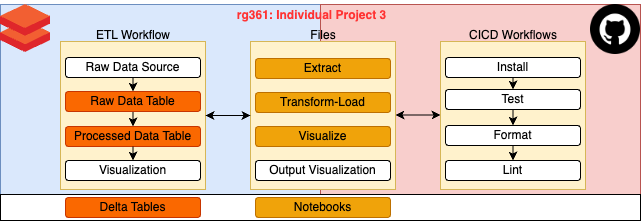

The diagram above was exported from draw.io. Its source (the exported page's mxGraphModel, read from the mxfile embedded in the PNG):
<mxGraphModel dx="954" dy="627" grid="1" gridSize="10" guides="1" tooltips="1" connect="1" arrows="1" fold="1" page="1" pageScale="1" pageWidth="850" pageHeight="1100" math="0" shadow="0">
  <root>
    <mxCell id="0" />
    <mxCell id="1" parent="0" />
    <mxCell id="mm_vf1p7GOdZ5_pGH_eF-1" value="" style="rounded=0;whiteSpace=wrap;html=1;fillColor=#dae8fc;strokeColor=#6c8ebf;" parent="1" vertex="1">
      <mxGeometry x="80" y="194" width="320" height="190" as="geometry" />
    </mxCell>
    <mxCell id="mm_vf1p7GOdZ5_pGH_eF-8" value="" style="rounded=0;whiteSpace=wrap;html=1;fillColor=#fff2cc;strokeColor=#d6b656;" parent="1" vertex="1">
      <mxGeometry x="140" y="231" width="145" height="148" as="geometry" />
    </mxCell>
    <mxCell id="mm_vf1p7GOdZ5_pGH_eF-2" value="" style="rounded=0;whiteSpace=wrap;html=1;fillColor=#f8cecc;strokeColor=#b85450;" parent="1" vertex="1">
      <mxGeometry x="400" y="194" width="320" height="190" as="geometry" />
    </mxCell>
    <mxCell id="mm_vf1p7GOdZ5_pGH_eF-3" value="" style="shape=image;html=1;verticalAlign=top;verticalLabelPosition=bottom;labelBackgroundColor=#ffffff;imageAspect=0;aspect=fixed;image=https://cdn4.iconfinder.com/data/icons/miu-black-social-2/60/github-128.png" parent="1" vertex="1">
      <mxGeometry x="670" y="194" width="50" height="50" as="geometry" />
    </mxCell>
    <mxCell id="mm_vf1p7GOdZ5_pGH_eF-4" value="" style="image;sketch=0;aspect=fixed;html=1;points=[];align=center;fontSize=12;image=img/lib/mscae/Databricks.svg;" parent="1" vertex="1">
      <mxGeometry x="80" y="194" width="50" height="48" as="geometry" />
    </mxCell>
    <mxCell id="mm_vf1p7GOdZ5_pGH_eF-12" style="edgeStyle=orthogonalEdgeStyle;rounded=0;orthogonalLoop=1;jettySize=auto;html=1;exitX=0.5;exitY=1;exitDx=0;exitDy=0;entryX=0.5;entryY=0;entryDx=0;entryDy=0;" parent="1" source="mm_vf1p7GOdZ5_pGH_eF-5" target="mm_vf1p7GOdZ5_pGH_eF-6" edge="1">
      <mxGeometry relative="1" as="geometry" />
    </mxCell>
    <mxCell id="mm_vf1p7GOdZ5_pGH_eF-5" value="Raw Data Source" style="rounded=1;whiteSpace=wrap;html=1;" parent="1" vertex="1">
      <mxGeometry x="145" y="247" width="135" height="20" as="geometry" />
    </mxCell>
    <mxCell id="mm_vf1p7GOdZ5_pGH_eF-13" style="edgeStyle=orthogonalEdgeStyle;rounded=0;orthogonalLoop=1;jettySize=auto;html=1;exitX=0.5;exitY=1;exitDx=0;exitDy=0;entryX=0.5;entryY=0;entryDx=0;entryDy=0;" parent="1" source="mm_vf1p7GOdZ5_pGH_eF-6" target="mm_vf1p7GOdZ5_pGH_eF-7" edge="1">
      <mxGeometry relative="1" as="geometry" />
    </mxCell>
    <mxCell id="mm_vf1p7GOdZ5_pGH_eF-6" value="Raw Data Table" style="rounded=1;whiteSpace=wrap;html=1;fillColor=#fa6800;fontColor=#000000;strokeColor=#C73500;" parent="1" vertex="1">
      <mxGeometry x="145" y="281" width="135" height="20" as="geometry" />
    </mxCell>
    <mxCell id="mm_vf1p7GOdZ5_pGH_eF-7" value="Processed Data Table" style="rounded=1;whiteSpace=wrap;html=1;fillColor=#fa6800;fontColor=#000000;strokeColor=#C73500;" parent="1" vertex="1">
      <mxGeometry x="145" y="316" width="135" height="20" as="geometry" />
    </mxCell>
    <mxCell id="mm_vf1p7GOdZ5_pGH_eF-9" value="ETL Workflow" style="text;html=1;strokeColor=none;fillColor=none;align=center;verticalAlign=middle;whiteSpace=wrap;rounded=0;rotation=0;" parent="1" vertex="1">
      <mxGeometry x="167.5" y="210" width="90" height="30" as="geometry" />
    </mxCell>
    <mxCell id="mm_vf1p7GOdZ5_pGH_eF-15" value="" style="rounded=0;whiteSpace=wrap;html=1;fillColor=#fff2cc;strokeColor=#d6b656;" parent="1" vertex="1">
      <mxGeometry x="330" y="231" width="145" height="148" as="geometry" />
    </mxCell>
    <mxCell id="mm_vf1p7GOdZ5_pGH_eF-16" value="Files" style="text;html=1;strokeColor=none;fillColor=none;align=center;verticalAlign=middle;whiteSpace=wrap;rounded=0;rotation=0;" parent="1" vertex="1">
      <mxGeometry x="357.5" y="210" width="90" height="30" as="geometry" />
    </mxCell>
    <mxCell id="mm_vf1p7GOdZ5_pGH_eF-17" value="Visualize" style="rounded=1;whiteSpace=wrap;html=1;fillColor=#f0a30a;fontColor=#000000;strokeColor=#BD7000;" parent="1" vertex="1">
      <mxGeometry x="335" y="316" width="135" height="20" as="geometry" />
    </mxCell>
    <mxCell id="mm_vf1p7GOdZ5_pGH_eF-18" value="Transform-Load" style="rounded=1;whiteSpace=wrap;html=1;fillColor=#f0a30a;fontColor=#000000;strokeColor=#BD7000;" parent="1" vertex="1">
      <mxGeometry x="335" y="282" width="135" height="20" as="geometry" />
    </mxCell>
    <mxCell id="mm_vf1p7GOdZ5_pGH_eF-19" value="Extract" style="rounded=1;whiteSpace=wrap;html=1;fillColor=#f0a30a;fontColor=#000000;strokeColor=#BD7000;" parent="1" vertex="1">
      <mxGeometry x="335" y="248" width="135" height="20" as="geometry" />
    </mxCell>
    <mxCell id="mm_vf1p7GOdZ5_pGH_eF-21" value="" style="rounded=0;whiteSpace=wrap;html=1;fillColor=#fff2cc;strokeColor=#d6b656;" parent="1" vertex="1">
      <mxGeometry x="520" y="231" width="145" height="148" as="geometry" />
    </mxCell>
    <mxCell id="mm_vf1p7GOdZ5_pGH_eF-22" value="CICD Workflows" style="text;html=1;strokeColor=none;fillColor=none;align=center;verticalAlign=middle;whiteSpace=wrap;rounded=0;rotation=0;" parent="1" vertex="1">
      <mxGeometry x="547.5" y="210" width="90" height="30" as="geometry" />
    </mxCell>
    <mxCell id="mm_vf1p7GOdZ5_pGH_eF-36" style="edgeStyle=orthogonalEdgeStyle;rounded=0;orthogonalLoop=1;jettySize=auto;html=1;exitX=0.5;exitY=1;exitDx=0;exitDy=0;entryX=0.5;entryY=0;entryDx=0;entryDy=0;" parent="1" source="mm_vf1p7GOdZ5_pGH_eF-23" target="mm_vf1p7GOdZ5_pGH_eF-24" edge="1">
      <mxGeometry relative="1" as="geometry" />
    </mxCell>
    <mxCell id="mm_vf1p7GOdZ5_pGH_eF-23" value="Install" style="rounded=1;whiteSpace=wrap;html=1;" parent="1" vertex="1">
      <mxGeometry x="525" y="247" width="135" height="20" as="geometry" />
    </mxCell>
    <mxCell id="mm_vf1p7GOdZ5_pGH_eF-37" style="edgeStyle=orthogonalEdgeStyle;rounded=0;orthogonalLoop=1;jettySize=auto;html=1;exitX=0.5;exitY=1;exitDx=0;exitDy=0;entryX=0.5;entryY=0;entryDx=0;entryDy=0;" parent="1" source="mm_vf1p7GOdZ5_pGH_eF-24" target="mm_vf1p7GOdZ5_pGH_eF-26" edge="1">
      <mxGeometry relative="1" as="geometry" />
    </mxCell>
    <mxCell id="mm_vf1p7GOdZ5_pGH_eF-24" value="Test" style="rounded=1;whiteSpace=wrap;html=1;" parent="1" vertex="1">
      <mxGeometry x="525" y="279" width="135" height="20" as="geometry" />
    </mxCell>
    <mxCell id="mm_vf1p7GOdZ5_pGH_eF-25" value="Lint" style="rounded=1;whiteSpace=wrap;html=1;" parent="1" vertex="1">
      <mxGeometry x="525" y="350" width="135" height="20" as="geometry" />
    </mxCell>
    <mxCell id="mm_vf1p7GOdZ5_pGH_eF-38" style="edgeStyle=orthogonalEdgeStyle;rounded=0;orthogonalLoop=1;jettySize=auto;html=1;exitX=0.5;exitY=1;exitDx=0;exitDy=0;entryX=0.5;entryY=0;entryDx=0;entryDy=0;" parent="1" source="mm_vf1p7GOdZ5_pGH_eF-26" target="mm_vf1p7GOdZ5_pGH_eF-25" edge="1">
      <mxGeometry relative="1" as="geometry" />
    </mxCell>
    <mxCell id="mm_vf1p7GOdZ5_pGH_eF-26" value="Format" style="rounded=1;whiteSpace=wrap;html=1;" parent="1" vertex="1">
      <mxGeometry x="525" y="315" width="135" height="20" as="geometry" />
    </mxCell>
    <mxCell id="mm_vf1p7GOdZ5_pGH_eF-30" value="" style="endArrow=classic;startArrow=classic;html=1;rounded=0;entryX=0;entryY=0.5;entryDx=0;entryDy=0;exitX=1;exitY=0.5;exitDx=0;exitDy=0;" parent="1" source="mm_vf1p7GOdZ5_pGH_eF-8" target="mm_vf1p7GOdZ5_pGH_eF-15" edge="1">
      <mxGeometry width="50" height="50" relative="1" as="geometry">
        <mxPoint x="285" y="310" as="sourcePoint" />
        <mxPoint x="335" y="260" as="targetPoint" />
      </mxGeometry>
    </mxCell>
    <mxCell id="mm_vf1p7GOdZ5_pGH_eF-31" value="" style="endArrow=classic;startArrow=classic;html=1;rounded=0;entryX=0;entryY=0.5;entryDx=0;entryDy=0;exitX=1;exitY=0.5;exitDx=0;exitDy=0;" parent="1" edge="1">
      <mxGeometry width="50" height="50" relative="1" as="geometry">
        <mxPoint x="475" y="304.5" as="sourcePoint" />
        <mxPoint x="520" y="304.5" as="targetPoint" />
      </mxGeometry>
    </mxCell>
    <mxCell id="mm_vf1p7GOdZ5_pGH_eF-34" value="&lt;b&gt;&lt;font color=&quot;#ff3333&quot;&gt;rg361: Individual Project 3&lt;/font&gt;&lt;/b&gt;" style="text;html=1;strokeColor=none;fillColor=none;align=center;verticalAlign=middle;whiteSpace=wrap;rounded=0;" parent="1" vertex="1">
      <mxGeometry x="264.5" y="190" width="252.5" height="30" as="geometry" />
    </mxCell>
    <mxCell id="VNAiXKeo3Q_JBGDV3qYt-1" value="Visualization" style="rounded=1;whiteSpace=wrap;html=1;" vertex="1" parent="1">
      <mxGeometry x="145" y="350" width="135" height="20" as="geometry" />
    </mxCell>
    <mxCell id="VNAiXKeo3Q_JBGDV3qYt-3" style="edgeStyle=orthogonalEdgeStyle;rounded=0;orthogonalLoop=1;jettySize=auto;html=1;entryX=0.5;entryY=0;entryDx=0;entryDy=0;exitX=0.5;exitY=1;exitDx=0;exitDy=0;" edge="1" parent="1" source="mm_vf1p7GOdZ5_pGH_eF-7" target="VNAiXKeo3Q_JBGDV3qYt-1">
      <mxGeometry relative="1" as="geometry">
        <mxPoint x="220" y="340" as="sourcePoint" />
        <mxPoint x="223" y="321" as="targetPoint" />
      </mxGeometry>
    </mxCell>
    <mxCell id="VNAiXKeo3Q_JBGDV3qYt-4" value="Output Visualization" style="rounded=1;whiteSpace=wrap;html=1;" vertex="1" parent="1">
      <mxGeometry x="335" y="350" width="135" height="20" as="geometry" />
    </mxCell>
    <mxCell id="VNAiXKeo3Q_JBGDV3qYt-11" value="" style="rounded=0;whiteSpace=wrap;html=1;" vertex="1" parent="1">
      <mxGeometry x="80" y="384" width="640" height="26" as="geometry" />
    </mxCell>
    <mxCell id="VNAiXKeo3Q_JBGDV3qYt-12" value="Delta Tables" style="rounded=1;whiteSpace=wrap;html=1;fillColor=#fa6800;fontColor=#000000;strokeColor=#C73500;" vertex="1" parent="1">
      <mxGeometry x="145" y="387" width="135" height="20" as="geometry" />
    </mxCell>
    <mxCell id="VNAiXKeo3Q_JBGDV3qYt-13" value="Notebooks" style="rounded=1;whiteSpace=wrap;html=1;fillColor=#f0a30a;fontColor=#000000;strokeColor=#BD7000;" vertex="1" parent="1">
      <mxGeometry x="335" y="387" width="135" height="20" as="geometry" />
    </mxCell>
  </root>
</mxGraphModel>